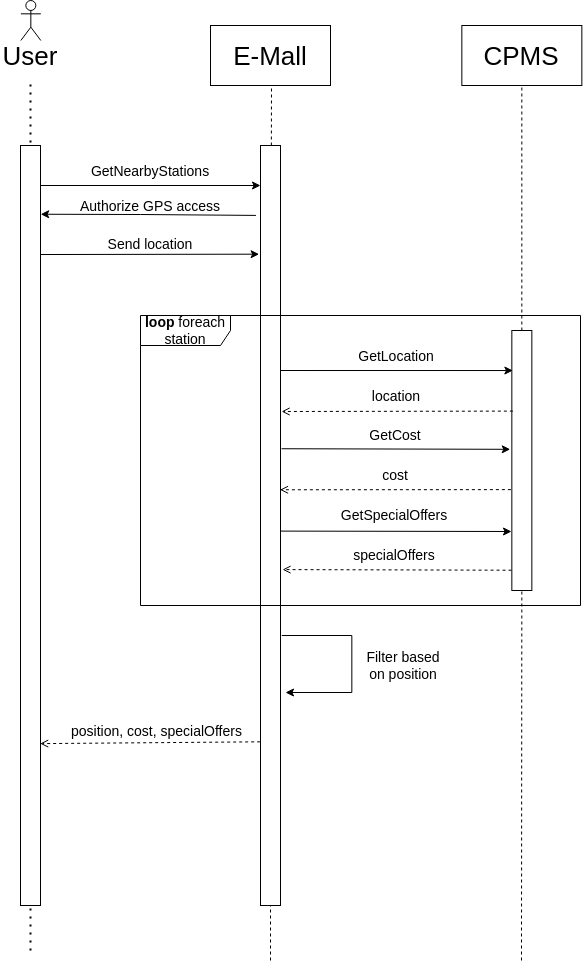

The diagram above was exported from draw.io. Its source (the exported page's mxGraphModel, read from the mxfile embedded in the PNG):
<mxGraphModel dx="1422" dy="918" grid="1" gridSize="10" guides="1" tooltips="1" connect="1" arrows="1" fold="1" page="0" pageScale="1" pageWidth="850" pageHeight="1100" math="0" shadow="0">
  <root>
    <mxCell id="0" />
    <mxCell id="1" parent="0" />
    <mxCell id="UukrSA8wXHiUecyh5tvT-2" value="" style="endArrow=none;html=1;rounded=0;entryX=0.5;entryY=1;entryDx=0;entryDy=0;startArrow=none;dashed=1;" parent="1" source="UukrSA8wXHiUecyh5tvT-6" edge="1">
      <mxGeometry width="50" height="50" relative="1" as="geometry">
        <mxPoint x="311" y="1275" as="sourcePoint" />
        <mxPoint x="311" y="475" as="targetPoint" />
      </mxGeometry>
    </mxCell>
    <mxCell id="UukrSA8wXHiUecyh5tvT-3" value="&lt;font style=&quot;font-size: 26px;&quot;&gt;User&lt;/font&gt;" style="text;html=1;strokeColor=none;fillColor=none;align=center;verticalAlign=middle;whiteSpace=wrap;rounded=0;" parent="1" vertex="1">
      <mxGeometry x="40.34" y="430" width="60" height="30" as="geometry" />
    </mxCell>
    <mxCell id="UukrSA8wXHiUecyh5tvT-4" value="" style="shape=umlActor;verticalLabelPosition=bottom;verticalAlign=top;html=1;outlineConnect=0;fontSize=26;" parent="1" vertex="1">
      <mxGeometry x="60.34" y="390" width="20" height="40" as="geometry" />
    </mxCell>
    <mxCell id="UukrSA8wXHiUecyh5tvT-5" value="E-Mall" style="rounded=0;whiteSpace=wrap;html=1;fontSize=26;" parent="1" vertex="1">
      <mxGeometry x="250" y="415" width="120" height="60" as="geometry" />
    </mxCell>
    <mxCell id="UukrSA8wXHiUecyh5tvT-6" value="" style="rounded=0;whiteSpace=wrap;html=1;" parent="1" vertex="1">
      <mxGeometry x="300" y="535" width="20" height="760" as="geometry" />
    </mxCell>
    <mxCell id="UukrSA8wXHiUecyh5tvT-7" value="" style="endArrow=none;html=1;rounded=0;fontSize=12;entryX=0.5;entryY=1;entryDx=0;entryDy=0;dashed=1;" parent="1" target="UukrSA8wXHiUecyh5tvT-6" edge="1">
      <mxGeometry width="50" height="50" relative="1" as="geometry">
        <mxPoint x="310" y="1350" as="sourcePoint" />
        <mxPoint x="89.99999999999999" y="995" as="targetPoint" />
      </mxGeometry>
    </mxCell>
    <mxCell id="UukrSA8wXHiUecyh5tvT-8" value="" style="endArrow=none;html=1;rounded=0;startArrow=none;dashed=1;exitX=0.5;exitY=0;exitDx=0;exitDy=0;entryX=0.5;entryY=1;entryDx=0;entryDy=0;" parent="1" source="UukrSA8wXHiUecyh5tvT-9" target="UukrSA8wXHiUecyh5tvT-29" edge="1">
      <mxGeometry width="50" height="50" relative="1" as="geometry">
        <mxPoint x="559.7302439024387" y="525" as="sourcePoint" />
        <mxPoint x="560" y="485" as="targetPoint" />
      </mxGeometry>
    </mxCell>
    <mxCell id="UukrSA8wXHiUecyh5tvT-9" value="" style="rounded=0;whiteSpace=wrap;html=1;fontSize=14;" parent="1" vertex="1">
      <mxGeometry x="551.34" y="720" width="20" height="260" as="geometry" />
    </mxCell>
    <mxCell id="UukrSA8wXHiUecyh5tvT-10" value="" style="endArrow=none;html=1;rounded=0;fontSize=12;entryX=0.5;entryY=1;entryDx=0;entryDy=0;dashed=1;" parent="1" target="UukrSA8wXHiUecyh5tvT-9" edge="1">
      <mxGeometry width="50" height="50" relative="1" as="geometry">
        <mxPoint x="561" y="1350" as="sourcePoint" />
        <mxPoint x="871.34" y="980" as="targetPoint" />
      </mxGeometry>
    </mxCell>
    <mxCell id="UukrSA8wXHiUecyh5tvT-11" value="" style="endArrow=classic;html=1;rounded=0;fontSize=14;" parent="1" edge="1">
      <mxGeometry width="50" height="50" relative="1" as="geometry">
        <mxPoint x="80" y="575" as="sourcePoint" />
        <mxPoint x="300" y="575" as="targetPoint" />
      </mxGeometry>
    </mxCell>
    <mxCell id="UukrSA8wXHiUecyh5tvT-12" value="GetNearbyStations" style="text;html=1;strokeColor=none;fillColor=none;align=center;verticalAlign=middle;whiteSpace=wrap;rounded=0;fontSize=14;" parent="1" vertex="1">
      <mxGeometry x="130" y="545" width="120" height="30" as="geometry" />
    </mxCell>
    <mxCell id="UukrSA8wXHiUecyh5tvT-13" value="" style="endArrow=classic;html=1;rounded=0;entryX=0.052;entryY=0.154;entryDx=0;entryDy=0;entryPerimeter=0;fontSize=14;" parent="1" target="UukrSA8wXHiUecyh5tvT-9" edge="1">
      <mxGeometry width="50" height="50" relative="1" as="geometry">
        <mxPoint x="320" y="760" as="sourcePoint" />
        <mxPoint x="531.3400000000001" y="759.76" as="targetPoint" />
      </mxGeometry>
    </mxCell>
    <mxCell id="UukrSA8wXHiUecyh5tvT-14" value="GetLocation" style="text;html=1;strokeColor=none;fillColor=none;align=center;verticalAlign=middle;whiteSpace=wrap;rounded=0;fontSize=14;" parent="1" vertex="1">
      <mxGeometry x="361.22" y="730" width="150" height="30" as="geometry" />
    </mxCell>
    <mxCell id="UukrSA8wXHiUecyh5tvT-15" value="" style="endArrow=open;html=1;rounded=0;entryX=1.055;entryY=0.35;entryDx=0;entryDy=0;entryPerimeter=0;exitX=0.052;exitY=0.31;exitDx=0;exitDy=0;exitPerimeter=0;dashed=1;fontSize=14;endFill=0;" parent="1" source="UukrSA8wXHiUecyh5tvT-9" target="UukrSA8wXHiUecyh5tvT-6" edge="1">
      <mxGeometry width="50" height="50" relative="1" as="geometry">
        <mxPoint x="354.34000000000003" y="870" as="sourcePoint" />
        <mxPoint x="326.6999999999997" y="800.9000000000001" as="targetPoint" />
      </mxGeometry>
    </mxCell>
    <mxCell id="UukrSA8wXHiUecyh5tvT-16" value="location" style="text;html=1;strokeColor=none;fillColor=none;align=center;verticalAlign=middle;whiteSpace=wrap;rounded=0;fontSize=14;" parent="1" vertex="1">
      <mxGeometry x="361.22" y="770" width="150" height="30" as="geometry" />
    </mxCell>
    <mxCell id="UukrSA8wXHiUecyh5tvT-17" value="" style="endArrow=classic;html=1;rounded=0;exitX=1.055;exitY=0.399;exitDx=0;exitDy=0;exitPerimeter=0;entryX=-0.08;entryY=0.457;entryDx=0;entryDy=0;entryPerimeter=0;fontSize=14;" parent="1" source="UukrSA8wXHiUecyh5tvT-6" target="UukrSA8wXHiUecyh5tvT-9" edge="1">
      <mxGeometry width="50" height="50" relative="1" as="geometry">
        <mxPoint x="327.13999999999976" y="840.3200000000002" as="sourcePoint" />
        <mxPoint x="547.95" y="837.49" as="targetPoint" />
      </mxGeometry>
    </mxCell>
    <mxCell id="UukrSA8wXHiUecyh5tvT-18" value="GetCost" style="text;html=1;strokeColor=none;fillColor=none;align=center;verticalAlign=middle;whiteSpace=wrap;rounded=0;fontSize=14;" parent="1" vertex="1">
      <mxGeometry x="360.09000000000003" y="809.33" width="150" height="30" as="geometry" />
    </mxCell>
    <mxCell id="UukrSA8wXHiUecyh5tvT-19" value="" style="endArrow=open;html=1;rounded=0;exitX=-0.047;exitY=0.612;exitDx=0;exitDy=0;exitPerimeter=0;entryX=0.974;entryY=0.453;entryDx=0;entryDy=0;entryPerimeter=0;dashed=1;fontSize=14;endFill=0;" parent="1" source="UukrSA8wXHiUecyh5tvT-9" target="UukrSA8wXHiUecyh5tvT-6" edge="1">
      <mxGeometry width="50" height="50" relative="1" as="geometry">
        <mxPoint x="549.27" y="879.7300000000001" as="sourcePoint" />
        <mxPoint x="324.34000000000003" y="880" as="targetPoint" />
      </mxGeometry>
    </mxCell>
    <mxCell id="UukrSA8wXHiUecyh5tvT-20" value="cost" style="text;html=1;strokeColor=none;fillColor=none;align=center;verticalAlign=middle;whiteSpace=wrap;rounded=0;fontSize=14;" parent="1" vertex="1">
      <mxGeometry x="360.09000000000003" y="849.33" width="150" height="30" as="geometry" />
    </mxCell>
    <mxCell id="UukrSA8wXHiUecyh5tvT-21" value="" style="endArrow=classic;html=1;rounded=0;exitX=1.014;exitY=0.51;exitDx=0;exitDy=0;exitPerimeter=0;fontSize=14;" parent="1" edge="1">
      <mxGeometry width="50" height="50" relative="1" as="geometry">
        <mxPoint x="320.28" y="920.6000000000001" as="sourcePoint" />
        <mxPoint x="551" y="921" as="targetPoint" />
      </mxGeometry>
    </mxCell>
    <mxCell id="UukrSA8wXHiUecyh5tvT-22" value="GetSpecialOffers" style="text;html=1;strokeColor=none;fillColor=none;align=center;verticalAlign=middle;whiteSpace=wrap;rounded=0;fontSize=14;" parent="1" vertex="1">
      <mxGeometry x="358.96000000000004" y="889.33" width="150" height="30" as="geometry" />
    </mxCell>
    <mxCell id="UukrSA8wXHiUecyh5tvT-23" value="" style="endArrow=open;html=1;rounded=0;entryX=0.998;entryY=0.428;entryDx=0;entryDy=0;entryPerimeter=0;exitX=-0.014;exitY=0.922;exitDx=0;exitDy=0;exitPerimeter=0;dashed=1;fontSize=14;endFill=0;" parent="1" source="UukrSA8wXHiUecyh5tvT-9" edge="1">
      <mxGeometry width="50" height="50" relative="1" as="geometry">
        <mxPoint x="548.1399999999999" y="959.73" as="sourcePoint" />
        <mxPoint x="322.03999999999996" y="959.0899999999999" as="targetPoint" />
      </mxGeometry>
    </mxCell>
    <mxCell id="UukrSA8wXHiUecyh5tvT-24" value="specialOffers" style="text;html=1;strokeColor=none;fillColor=none;align=center;verticalAlign=middle;whiteSpace=wrap;rounded=0;fontSize=14;" parent="1" vertex="1">
      <mxGeometry x="358.96000000000004" y="929.33" width="150" height="30" as="geometry" />
    </mxCell>
    <mxCell id="UukrSA8wXHiUecyh5tvT-25" value="" style="endArrow=classic;html=1;rounded=0;exitX=1;exitY=0.75;exitDx=0;exitDy=0;fontSize=14;" parent="1" edge="1">
      <mxGeometry width="50" height="50" relative="1" as="geometry">
        <mxPoint x="321.34000000000003" y="1025" as="sourcePoint" />
        <mxPoint x="325" y="1082" as="targetPoint" />
        <Array as="points">
          <mxPoint x="391.34000000000003" y="1025" />
          <mxPoint x="391.34000000000003" y="1082" />
        </Array>
      </mxGeometry>
    </mxCell>
    <mxCell id="UukrSA8wXHiUecyh5tvT-26" value="Filter based on position" style="text;html=1;strokeColor=none;fillColor=none;align=center;verticalAlign=middle;whiteSpace=wrap;rounded=0;fontSize=14;" parent="1" vertex="1">
      <mxGeometry x="400" y="1040" width="85.66" height="30" as="geometry" />
    </mxCell>
    <mxCell id="UukrSA8wXHiUecyh5tvT-27" value="" style="endArrow=open;html=1;rounded=0;exitX=-0.017;exitY=0.982;exitDx=0;exitDy=0;exitPerimeter=0;dashed=1;fontSize=14;entryX=0.983;entryY=0.787;entryDx=0;entryDy=0;entryPerimeter=0;endFill=0;" parent="1" target="UukrSA8wXHiUecyh5tvT-36" edge="1">
      <mxGeometry width="50" height="50" relative="1" as="geometry">
        <mxPoint x="299.6600000000003" y="1131.32" as="sourcePoint" />
        <mxPoint x="80" y="1135" as="targetPoint" />
      </mxGeometry>
    </mxCell>
    <mxCell id="UukrSA8wXHiUecyh5tvT-28" value="position, cost, specialOffers" style="text;html=1;strokeColor=none;fillColor=none;align=center;verticalAlign=middle;whiteSpace=wrap;rounded=0;fontSize=14;" parent="1" vertex="1">
      <mxGeometry x="104" y="1105" width="185" height="30" as="geometry" />
    </mxCell>
    <mxCell id="UukrSA8wXHiUecyh5tvT-29" value="CPMS" style="rounded=0;whiteSpace=wrap;html=1;fontSize=26;" parent="1" vertex="1">
      <mxGeometry x="501.34000000000003" y="415" width="120" height="60" as="geometry" />
    </mxCell>
    <mxCell id="UukrSA8wXHiUecyh5tvT-30" value="" style="endArrow=classic;html=1;rounded=0;entryX=1.009;entryY=0.087;entryDx=0;entryDy=0;entryPerimeter=0;exitX=-0.227;exitY=0.092;exitDx=0;exitDy=0;exitPerimeter=0;fontSize=14;" parent="1" source="UukrSA8wXHiUecyh5tvT-6" edge="1">
      <mxGeometry width="50" height="50" relative="1" as="geometry">
        <mxPoint x="270" y="785" as="sourcePoint" />
        <mxPoint x="80.18000000000006" y="603.73" as="targetPoint" />
        <Array as="points">
          <mxPoint x="180" y="604" />
        </Array>
      </mxGeometry>
    </mxCell>
    <mxCell id="UukrSA8wXHiUecyh5tvT-31" value="" style="endArrow=classic;html=1;rounded=0;entryX=-0.069;entryY=0.143;entryDx=0;entryDy=0;entryPerimeter=0;exitX=0.978;exitY=0.138;exitDx=0;exitDy=0;exitPerimeter=0;fontSize=14;" parent="1" target="UukrSA8wXHiUecyh5tvT-6" edge="1">
      <mxGeometry width="50" height="50" relative="1" as="geometry">
        <mxPoint x="79.56000000000017" y="644.02" as="sourcePoint" />
        <mxPoint x="320" y="735" as="targetPoint" />
      </mxGeometry>
    </mxCell>
    <mxCell id="UukrSA8wXHiUecyh5tvT-32" value="&lt;font style=&quot;font-size: 14px;&quot;&gt;Authorize GPS access&lt;/font&gt;" style="text;html=1;strokeColor=none;fillColor=none;align=center;verticalAlign=middle;whiteSpace=wrap;rounded=0;fontSize=14;" parent="1" vertex="1">
      <mxGeometry x="100.34" y="580" width="180" height="30" as="geometry" />
    </mxCell>
    <mxCell id="UukrSA8wXHiUecyh5tvT-33" value="&lt;font style=&quot;font-size: 14px;&quot;&gt;Send location&lt;br style=&quot;font-size: 14px;&quot;&gt;&lt;/font&gt;" style="text;html=1;strokeColor=none;fillColor=none;align=center;verticalAlign=middle;whiteSpace=wrap;rounded=0;fontSize=14;" parent="1" vertex="1">
      <mxGeometry x="110" y="618" width="160" height="30" as="geometry" />
    </mxCell>
    <mxCell id="UukrSA8wXHiUecyh5tvT-34" value="&lt;b&gt;loop&lt;/b&gt; foreach station" style="shape=umlFrame;whiteSpace=wrap;html=1;fontSize=14;width=90;height=30;" parent="1" vertex="1">
      <mxGeometry x="180" y="705" width="440" height="290" as="geometry" />
    </mxCell>
    <mxCell id="UukrSA8wXHiUecyh5tvT-35" value="" style="endArrow=none;dashed=1;html=1;dashPattern=1 3;strokeWidth=2;rounded=0;fontSize=14;" parent="1" edge="1">
      <mxGeometry width="50" height="50" relative="1" as="geometry">
        <mxPoint x="70" y="1340" as="sourcePoint" />
        <mxPoint x="70" y="470" as="targetPoint" />
      </mxGeometry>
    </mxCell>
    <mxCell id="UukrSA8wXHiUecyh5tvT-36" value="" style="rounded=0;whiteSpace=wrap;html=1;" parent="1" vertex="1">
      <mxGeometry x="60" y="535" width="20" height="760" as="geometry" />
    </mxCell>
  </root>
</mxGraphModel>